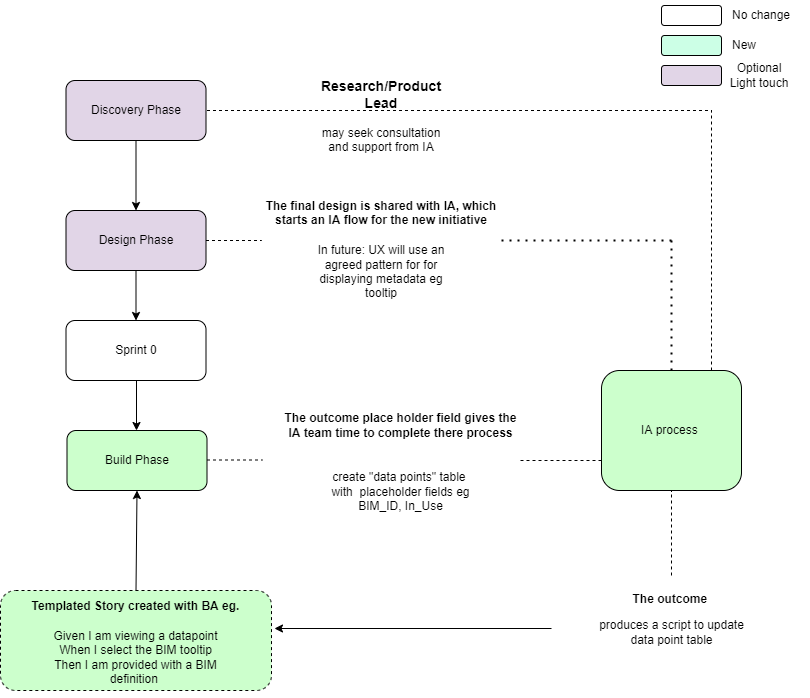

The diagram above was exported from draw.io. Its source (the exported page's mxGraphModel, read from the mxfile embedded in the PNG):
<mxGraphModel dx="1662" dy="796" grid="1" gridSize="10" guides="1" tooltips="1" connect="1" arrows="1" fold="1" page="1" pageScale="1" pageWidth="827" pageHeight="1169" math="0" shadow="0">
  <root>
    <mxCell id="0" />
    <mxCell id="1" parent="0" />
    <mxCell id="86FIMpCK-8loxeyNt593-16" style="edgeStyle=orthogonalEdgeStyle;rounded=0;orthogonalLoop=1;jettySize=auto;html=1;exitX=0.5;exitY=1;exitDx=0;exitDy=0;entryX=0.5;entryY=0;entryDx=0;entryDy=0;" parent="1" source="86FIMpCK-8loxeyNt593-1" target="86FIMpCK-8loxeyNt593-10" edge="1">
      <mxGeometry relative="1" as="geometry" />
    </mxCell>
    <mxCell id="86FIMpCK-8loxeyNt593-1" value="Discovery Phase" style="rounded=1;whiteSpace=wrap;html=1;fillColor=#E1D5E7;" parent="1" vertex="1">
      <mxGeometry x="74.5" y="90" width="140" height="60" as="geometry" />
    </mxCell>
    <mxCell id="86FIMpCK-8loxeyNt593-5" value="" style="rounded=1;whiteSpace=wrap;html=1;fillColor=#FFFFFF;" parent="1" vertex="1">
      <mxGeometry x="670" y="15" width="60" height="20" as="geometry" />
    </mxCell>
    <mxCell id="86FIMpCK-8loxeyNt593-7" value="No change" style="text;html=1;strokeColor=none;fillColor=none;align=center;verticalAlign=middle;whiteSpace=wrap;rounded=0;" parent="1" vertex="1">
      <mxGeometry x="730" y="10" width="79.5" height="30" as="geometry" />
    </mxCell>
    <mxCell id="86FIMpCK-8loxeyNt593-8" value="" style="rounded=1;whiteSpace=wrap;html=1;fillColor=#CCFFE6;" parent="1" vertex="1">
      <mxGeometry x="670" y="45" width="60" height="20" as="geometry" />
    </mxCell>
    <mxCell id="86FIMpCK-8loxeyNt593-9" value="New" style="text;html=1;strokeColor=none;fillColor=none;align=center;verticalAlign=middle;whiteSpace=wrap;rounded=0;" parent="1" vertex="1">
      <mxGeometry x="718" y="40" width="70" height="30" as="geometry" />
    </mxCell>
    <mxCell id="86FIMpCK-8loxeyNt593-10" value="Design Phase" style="rounded=1;whiteSpace=wrap;html=1;fillColor=#E1D5E7;" parent="1" vertex="1">
      <mxGeometry x="74.5" y="220" width="140" height="60" as="geometry" />
    </mxCell>
    <mxCell id="86FIMpCK-8loxeyNt593-11" value="&lt;h4&gt;&lt;br&gt;&lt;b&gt;The final design is shared with IA, which starts an IA flow for the new initiative&lt;/b&gt;&lt;/h4&gt;&lt;blockquote&gt;In future: UX will use an agreed pattern for for displaying metadata eg tooltip&lt;/blockquote&gt;" style="text;html=1;strokeColor=none;fillColor=none;align=center;verticalAlign=middle;whiteSpace=wrap;rounded=0;" parent="1" vertex="1">
      <mxGeometry x="270" y="185" width="240" height="130" as="geometry" />
    </mxCell>
    <mxCell id="86FIMpCK-8loxeyNt593-12" value="Sprint 0" style="rounded=1;whiteSpace=wrap;html=1;" parent="1" vertex="1">
      <mxGeometry x="74.5" y="330" width="140" height="60" as="geometry" />
    </mxCell>
    <mxCell id="86FIMpCK-8loxeyNt593-13" value="Build Phase" style="rounded=1;whiteSpace=wrap;html=1;fillColor=#CCFFCC;" parent="1" vertex="1">
      <mxGeometry x="75.5" y="440" width="140" height="60" as="geometry" />
    </mxCell>
    <mxCell id="86FIMpCK-8loxeyNt593-14" value="&lt;h4&gt;&lt;b&gt;The outcome place holder field gives the IA team time to complete there process&lt;/b&gt;&lt;/h4&gt;&lt;blockquote&gt;&lt;br&gt;create &quot;data points&quot; table&amp;nbsp; with&amp;nbsp; placeholder fields eg BIM_ID, In_Use&lt;/blockquote&gt;" style="text;html=1;strokeColor=none;fillColor=none;align=center;verticalAlign=middle;whiteSpace=wrap;rounded=0;" parent="1" vertex="1">
      <mxGeometry x="290" y="420" width="239" height="100" as="geometry" />
    </mxCell>
    <mxCell id="86FIMpCK-8loxeyNt593-19" style="edgeStyle=orthogonalEdgeStyle;rounded=0;orthogonalLoop=1;jettySize=auto;html=1;entryX=0.5;entryY=0;entryDx=0;entryDy=0;" parent="1" target="86FIMpCK-8loxeyNt593-12" edge="1">
      <mxGeometry relative="1" as="geometry">
        <mxPoint x="144.5" y="280" as="sourcePoint" />
        <mxPoint x="164.5" y="240" as="targetPoint" />
      </mxGeometry>
    </mxCell>
    <mxCell id="86FIMpCK-8loxeyNt593-20" style="edgeStyle=orthogonalEdgeStyle;rounded=0;orthogonalLoop=1;jettySize=auto;html=1;entryX=0.5;entryY=0;entryDx=0;entryDy=0;" parent="1" edge="1">
      <mxGeometry relative="1" as="geometry">
        <mxPoint x="145" y="390" as="sourcePoint" />
        <mxPoint x="145" y="440" as="targetPoint" />
      </mxGeometry>
    </mxCell>
    <mxCell id="86FIMpCK-8loxeyNt593-22" value="&lt;h4&gt;Templated Story created with BA eg.&lt;/h4&gt;&lt;blockquote&gt;Given I am viewing a datapoint&lt;br&gt;When I select the BIM tooltip&lt;br&gt;Then I am provided with a BIM definition&amp;nbsp;&lt;/blockquote&gt;" style="dashed=1;rounded=1;whiteSpace=wrap;html=1;fillColor=#CCFFCC;" parent="1" vertex="1">
      <mxGeometry x="9" y="600" width="271" height="100" as="geometry" />
    </mxCell>
    <mxCell id="86FIMpCK-8loxeyNt593-23" value="IA process&amp;nbsp;" style="rounded=1;whiteSpace=wrap;html=1;fillColor=#CCFFCC;" parent="1" vertex="1">
      <mxGeometry x="610" y="380" width="140" height="120" as="geometry" />
    </mxCell>
    <mxCell id="86FIMpCK-8loxeyNt593-27" value="" style="endArrow=classic;html=1;rounded=0;exitX=0.5;exitY=0;exitDx=0;exitDy=0;entryX=0.5;entryY=1;entryDx=0;entryDy=0;" parent="1" source="86FIMpCK-8loxeyNt593-22" target="86FIMpCK-8loxeyNt593-13" edge="1">
      <mxGeometry width="50" height="50" relative="1" as="geometry">
        <mxPoint x="275.5" y="520" as="sourcePoint" />
        <mxPoint x="325.5" y="470" as="targetPoint" />
      </mxGeometry>
    </mxCell>
    <mxCell id="SwOoFm1HRxxhf5rE4h10-22" value="" style="endArrow=none;dashed=1;html=1;rounded=0;exitX=1;exitY=0.5;exitDx=0;exitDy=0;entryX=0;entryY=0.5;entryDx=0;entryDy=0;" parent="1" source="86FIMpCK-8loxeyNt593-10" target="86FIMpCK-8loxeyNt593-11" edge="1">
      <mxGeometry width="50" height="50" relative="1" as="geometry">
        <mxPoint x="390" y="360" as="sourcePoint" />
        <mxPoint x="440" y="310" as="targetPoint" />
      </mxGeometry>
    </mxCell>
    <mxCell id="SwOoFm1HRxxhf5rE4h10-23" value="" style="endArrow=none;dashed=1;html=1;rounded=0;exitX=1;exitY=0.5;exitDx=0;exitDy=0;entryX=0;entryY=0.5;entryDx=0;entryDy=0;" parent="1" edge="1">
      <mxGeometry width="50" height="50" relative="1" as="geometry">
        <mxPoint x="215.5" y="469.5" as="sourcePoint" />
        <mxPoint x="271" y="469.5" as="targetPoint" />
      </mxGeometry>
    </mxCell>
    <mxCell id="SwOoFm1HRxxhf5rE4h10-24" value="" style="endArrow=none;dashed=1;html=1;dashPattern=1 3;strokeWidth=2;rounded=0;entryX=1;entryY=0.5;entryDx=0;entryDy=0;" parent="1" target="86FIMpCK-8loxeyNt593-11" edge="1">
      <mxGeometry width="50" height="50" relative="1" as="geometry">
        <mxPoint x="680" y="250" as="sourcePoint" />
        <mxPoint x="440" y="310" as="targetPoint" />
      </mxGeometry>
    </mxCell>
    <mxCell id="SwOoFm1HRxxhf5rE4h10-25" value="" style="endArrow=none;dashed=1;html=1;rounded=0;exitX=1;exitY=0.5;exitDx=0;exitDy=0;entryX=0;entryY=0.75;entryDx=0;entryDy=0;" parent="1" source="86FIMpCK-8loxeyNt593-14" target="86FIMpCK-8loxeyNt593-23" edge="1">
      <mxGeometry width="50" height="50" relative="1" as="geometry">
        <mxPoint x="390" y="360" as="sourcePoint" />
        <mxPoint x="440" y="310" as="targetPoint" />
      </mxGeometry>
    </mxCell>
    <mxCell id="SwOoFm1HRxxhf5rE4h10-26" value="&lt;b&gt;The outcome&amp;nbsp;&lt;br&gt;&lt;/b&gt;&lt;blockquote&gt;produces a script to update data point table&lt;/blockquote&gt;" style="text;html=1;strokeColor=none;fillColor=none;align=center;verticalAlign=middle;whiteSpace=wrap;rounded=0;" parent="1" vertex="1">
      <mxGeometry x="560.5" y="585" width="239" height="100" as="geometry" />
    </mxCell>
    <mxCell id="SwOoFm1HRxxhf5rE4h10-27" value="" style="endArrow=none;dashed=1;html=1;dashPattern=1 3;strokeWidth=2;rounded=0;exitX=0.5;exitY=0;exitDx=0;exitDy=0;" parent="1" source="86FIMpCK-8loxeyNt593-23" edge="1">
      <mxGeometry width="50" height="50" relative="1" as="geometry">
        <mxPoint x="390" y="400" as="sourcePoint" />
        <mxPoint x="680" y="250" as="targetPoint" />
      </mxGeometry>
    </mxCell>
    <mxCell id="SwOoFm1HRxxhf5rE4h10-28" value="" style="endArrow=none;dashed=1;html=1;rounded=0;exitX=0.5;exitY=0;exitDx=0;exitDy=0;entryX=0.5;entryY=1;entryDx=0;entryDy=0;" parent="1" source="SwOoFm1HRxxhf5rE4h10-26" target="86FIMpCK-8loxeyNt593-23" edge="1">
      <mxGeometry width="50" height="50" relative="1" as="geometry">
        <mxPoint x="390" y="390" as="sourcePoint" />
        <mxPoint x="440" y="340" as="targetPoint" />
      </mxGeometry>
    </mxCell>
    <mxCell id="SwOoFm1HRxxhf5rE4h10-30" value="" style="endArrow=classic;html=1;rounded=0;entryX=1.011;entryY=0.38;entryDx=0;entryDy=0;entryPerimeter=0;" parent="1" target="86FIMpCK-8loxeyNt593-22" edge="1">
      <mxGeometry width="50" height="50" relative="1" as="geometry">
        <mxPoint x="560" y="638" as="sourcePoint" />
        <mxPoint x="440" y="340" as="targetPoint" />
      </mxGeometry>
    </mxCell>
    <mxCell id="zgLiO_JjeVrvc6aRQ_dN-1" value="" style="endArrow=none;dashed=1;html=1;rounded=0;exitX=1;exitY=0.5;exitDx=0;exitDy=0;" edge="1" parent="1">
      <mxGeometry width="50" height="50" relative="1" as="geometry">
        <mxPoint x="215.5" y="120" as="sourcePoint" />
        <mxPoint x="720" y="120" as="targetPoint" />
      </mxGeometry>
    </mxCell>
    <mxCell id="zgLiO_JjeVrvc6aRQ_dN-3" value="" style="endArrow=none;dashed=1;html=1;rounded=0;" edge="1" parent="1">
      <mxGeometry width="50" height="50" relative="1" as="geometry">
        <mxPoint x="720" y="380" as="sourcePoint" />
        <mxPoint x="720" y="120" as="targetPoint" />
      </mxGeometry>
    </mxCell>
    <mxCell id="zgLiO_JjeVrvc6aRQ_dN-4" value="&lt;blockquote&gt;&lt;h3&gt;Research/Product Lead&lt;/h3&gt;may seek consultation and support from IA&lt;br&gt;&lt;/blockquote&gt;" style="text;html=1;strokeColor=none;fillColor=none;align=center;verticalAlign=middle;whiteSpace=wrap;rounded=0;" vertex="1" parent="1">
      <mxGeometry x="280" y="80" width="220" height="90" as="geometry" />
    </mxCell>
    <mxCell id="zgLiO_JjeVrvc6aRQ_dN-6" value="" style="rounded=1;whiteSpace=wrap;html=1;fillColor=#E1D5E7;" vertex="1" parent="1">
      <mxGeometry x="670" y="75" width="60" height="20" as="geometry" />
    </mxCell>
    <mxCell id="zgLiO_JjeVrvc6aRQ_dN-8" value="Optional&lt;br&gt;Light touch" style="text;html=1;strokeColor=none;fillColor=none;align=center;verticalAlign=middle;whiteSpace=wrap;rounded=0;" vertex="1" parent="1">
      <mxGeometry x="717.5" y="70" width="100" height="30" as="geometry" />
    </mxCell>
  </root>
</mxGraphModel>